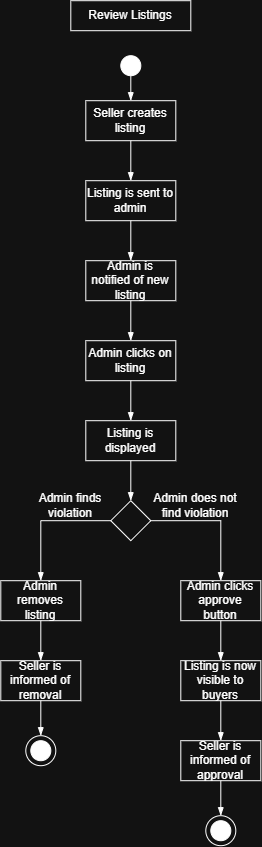

The diagram above was exported from draw.io. Its source (the exported page's mxGraphModel, read from the mxfile embedded in the PNG):
<mxGraphModel dx="1471" dy="890" grid="1" gridSize="10" guides="1" tooltips="1" connect="1" arrows="1" fold="1" page="1" pageScale="1" pageWidth="850" pageHeight="1100" math="0" shadow="0">
  <root>
    <mxCell id="0" />
    <mxCell id="1" parent="0" />
    <mxCell id="ual6M8QZ_S1EpA7d7MfZ-1" parent="1" style="rounded=0;whiteSpace=wrap;html=1;" value="Review Listings" vertex="1">
      <mxGeometry height="30" width="120" x="350" y="30" as="geometry" />
    </mxCell>
    <mxCell id="ual6M8QZ_S1EpA7d7MfZ-2" parent="1" style="rounded=0;whiteSpace=wrap;html=1;" value="Seller creates listing" vertex="1">
      <mxGeometry height="40" width="90" x="365" y="130" as="geometry" />
    </mxCell>
    <mxCell id="ual6M8QZ_S1EpA7d7MfZ-3" edge="1" parent="1" style="endArrow=none;html=1;rounded=0;entryX=0.5;entryY=1;entryDx=0;entryDy=0;startArrow=blockThin;startFill=1;" target="ual6M8QZ_S1EpA7d7MfZ-2" value="">
      <mxGeometry height="50" relative="1" width="50" as="geometry">
        <mxPoint x="410" y="210" as="sourcePoint" />
        <mxPoint x="460" y="220" as="targetPoint" />
      </mxGeometry>
    </mxCell>
    <mxCell id="ual6M8QZ_S1EpA7d7MfZ-4" parent="1" style="rounded=0;whiteSpace=wrap;html=1;" value="Listing is sent to admin" vertex="1">
      <mxGeometry height="40" width="90" x="365" y="210" as="geometry" />
    </mxCell>
    <mxCell id="btemOM58dGiezdQUdXEA-1" edge="1" parent="1" source="ual6M8QZ_S1EpA7d7MfZ-4" style="edgeStyle=none;orthogonalLoop=1;jettySize=auto;html=1;rounded=0;exitX=0.5;exitY=1;exitDx=0;exitDy=0;endArrow=blockThin;endFill=1;" value="">
      <mxGeometry relative="1" width="80" as="geometry">
        <Array as="points" />
        <mxPoint x="280" y="360" as="sourcePoint" />
        <mxPoint x="410" y="290" as="targetPoint" />
      </mxGeometry>
    </mxCell>
    <mxCell id="btemOM58dGiezdQUdXEA-2" parent="1" style="whiteSpace=wrap;html=1;" value="Admin is notified of new listing" vertex="1">
      <mxGeometry height="40" width="90" x="365" y="290" as="geometry" />
    </mxCell>
    <mxCell id="btemOM58dGiezdQUdXEA-3" edge="1" parent="1" source="btemOM58dGiezdQUdXEA-2" style="edgeStyle=none;orthogonalLoop=1;jettySize=auto;html=1;rounded=0;exitX=0.5;exitY=1;exitDx=0;exitDy=0;endArrow=blockThin;endFill=1;" value="">
      <mxGeometry relative="1" width="80" as="geometry">
        <Array as="points" />
        <mxPoint x="390" y="400" as="sourcePoint" />
        <mxPoint x="410" y="370" as="targetPoint" />
      </mxGeometry>
    </mxCell>
    <mxCell id="btemOM58dGiezdQUdXEA-4" parent="1" style="whiteSpace=wrap;html=1;" value="Admin clicks on listing" vertex="1">
      <mxGeometry height="40" width="90" x="365" y="370" as="geometry" />
    </mxCell>
    <mxCell id="btemOM58dGiezdQUdXEA-5" edge="1" parent="1" source="btemOM58dGiezdQUdXEA-4" style="edgeStyle=none;orthogonalLoop=1;jettySize=auto;html=1;rounded=0;exitX=0.5;exitY=1;exitDx=0;exitDy=0;endArrow=blockThin;endFill=1;" value="">
      <mxGeometry relative="1" width="80" as="geometry">
        <Array as="points" />
        <mxPoint x="550" y="530" as="sourcePoint" />
        <mxPoint x="410" y="450" as="targetPoint" />
      </mxGeometry>
    </mxCell>
    <mxCell id="btemOM58dGiezdQUdXEA-6" parent="1" style="whiteSpace=wrap;html=1;" value="Listing is displayed" vertex="1">
      <mxGeometry height="40" width="90" x="365" y="450" as="geometry" />
    </mxCell>
    <mxCell id="btemOM58dGiezdQUdXEA-7" parent="1" style="rhombus;whiteSpace=wrap;html=1;shapeInside=1;" value="&lt;div&gt;&lt;br/&gt;&lt;/div&gt;" vertex="1">
      <mxGeometry height="40" width="40" x="390" y="530" as="geometry" />
    </mxCell>
    <mxCell id="btemOM58dGiezdQUdXEA-8" edge="1" parent="1" source="btemOM58dGiezdQUdXEA-6" style="edgeStyle=none;orthogonalLoop=1;jettySize=auto;html=1;rounded=0;exitX=0.5;exitY=1;exitDx=0;exitDy=0;endArrow=blockThin;endFill=1;" value="">
      <mxGeometry relative="1" width="80" as="geometry">
        <Array as="points" />
        <mxPoint x="500" y="640" as="sourcePoint" />
        <mxPoint x="410" y="530" as="targetPoint" />
      </mxGeometry>
    </mxCell>
    <mxCell id="btemOM58dGiezdQUdXEA-9" edge="1" parent="1" source="btemOM58dGiezdQUdXEA-7" style="edgeStyle=none;orthogonalLoop=1;jettySize=auto;html=1;rounded=0;exitX=0;exitY=0.5;exitDx=0;exitDy=0;endArrow=blockThin;endFill=1;" value="">
      <mxGeometry relative="1" width="80" as="geometry">
        <Array as="points">
          <mxPoint x="320" y="550" />
        </Array>
        <mxPoint x="400" y="620" as="sourcePoint" />
        <mxPoint x="320" y="610" as="targetPoint" />
      </mxGeometry>
    </mxCell>
    <mxCell id="btemOM58dGiezdQUdXEA-10" parent="1" style="text;html=1;whiteSpace=wrap;strokeColor=none;fillColor=none;align=center;verticalAlign=middle;rounded=0;" value="Admin finds violation" vertex="1">
      <mxGeometry height="30" width="80" x="310" y="520" as="geometry" />
    </mxCell>
    <mxCell id="btemOM58dGiezdQUdXEA-11" edge="1" parent="1" source="btemOM58dGiezdQUdXEA-7" style="edgeStyle=none;orthogonalLoop=1;jettySize=auto;html=1;rounded=0;exitX=1;exitY=0.5;exitDx=0;exitDy=0;endArrow=blockThin;endFill=1;" value="">
      <mxGeometry relative="1" width="80" as="geometry">
        <Array as="points">
          <mxPoint x="500" y="550" />
        </Array>
        <mxPoint x="510" y="640" as="sourcePoint" />
        <mxPoint x="500" y="610" as="targetPoint" />
      </mxGeometry>
    </mxCell>
    <mxCell id="btemOM58dGiezdQUdXEA-12" parent="1" style="text;html=1;whiteSpace=wrap;strokeColor=none;fillColor=none;align=center;verticalAlign=middle;rounded=0;" value="Admin does not find violation" vertex="1">
      <mxGeometry height="30" width="90" x="430" y="520" as="geometry" />
    </mxCell>
    <mxCell id="btemOM58dGiezdQUdXEA-17" parent="1" style="whiteSpace=wrap;html=1;" value="Admin removes listing" vertex="1">
      <mxGeometry height="40" width="80" x="280" y="610" as="geometry" />
    </mxCell>
    <mxCell id="btemOM58dGiezdQUdXEA-18" edge="1" parent="1" source="btemOM58dGiezdQUdXEA-17" style="edgeStyle=none;orthogonalLoop=1;jettySize=auto;html=1;rounded=0;exitX=0.5;exitY=1;exitDx=0;exitDy=0;endArrow=blockThin;endFill=1;" value="">
      <mxGeometry relative="1" width="80" as="geometry">
        <Array as="points" />
        <mxPoint x="310" y="700" as="sourcePoint" />
        <mxPoint x="320" y="690" as="targetPoint" />
      </mxGeometry>
    </mxCell>
    <mxCell id="btemOM58dGiezdQUdXEA-19" parent="1" style="whiteSpace=wrap;html=1;" value="Seller is informed of removal" vertex="1">
      <mxGeometry height="40" width="80" x="280" y="690" as="geometry" />
    </mxCell>
    <mxCell id="btemOM58dGiezdQUdXEA-20" parent="1" style="whiteSpace=wrap;html=1;" value="Admin clicks approve button" vertex="1">
      <mxGeometry height="40" width="80" x="460" y="610" as="geometry" />
    </mxCell>
    <mxCell id="btemOM58dGiezdQUdXEA-21" edge="1" parent="1" source="btemOM58dGiezdQUdXEA-20" style="edgeStyle=none;orthogonalLoop=1;jettySize=auto;html=1;rounded=0;exitX=0.5;exitY=1;exitDx=0;exitDy=0;endArrow=blockThin;endFill=1;" value="">
      <mxGeometry relative="1" width="80" as="geometry">
        <Array as="points" />
        <mxPoint x="550" y="760" as="sourcePoint" />
        <mxPoint x="500" y="690" as="targetPoint" />
      </mxGeometry>
    </mxCell>
    <mxCell id="btemOM58dGiezdQUdXEA-22" parent="1" style="whiteSpace=wrap;html=1;" value="Listing is now visible to buyers" vertex="1">
      <mxGeometry height="40" width="80" x="460" y="690" as="geometry" />
    </mxCell>
    <mxCell id="btemOM58dGiezdQUdXEA-23" edge="1" parent="1" source="btemOM58dGiezdQUdXEA-22" style="edgeStyle=none;orthogonalLoop=1;jettySize=auto;html=1;rounded=0;exitX=0.5;exitY=1;exitDx=0;exitDy=0;endArrow=blockThin;endFill=1;" value="">
      <mxGeometry relative="1" width="80" as="geometry">
        <Array as="points" />
        <mxPoint x="370" y="900" as="sourcePoint" />
        <mxPoint x="500" y="770" as="targetPoint" />
      </mxGeometry>
    </mxCell>
    <mxCell id="btemOM58dGiezdQUdXEA-24" parent="1" style="whiteSpace=wrap;html=1;" value="Seller is informed of approval" vertex="1">
      <mxGeometry height="40" width="80" x="460" y="770" as="geometry" />
    </mxCell>
    <mxCell id="btemOM58dGiezdQUdXEA-27" parent="1" style="ellipse;whiteSpace=wrap;html=1;shapeInside=1;fillColor=light-dark(#FFFFFF,#FFFFFF);" value="" vertex="1">
      <mxGeometry height="20" width="20" x="400" y="85" as="geometry" />
    </mxCell>
    <mxCell id="btemOM58dGiezdQUdXEA-28" edge="1" parent="1" source="btemOM58dGiezdQUdXEA-27" style="edgeStyle=none;orthogonalLoop=1;jettySize=auto;html=1;rounded=0;exitX=0.5;exitY=1;exitDx=0;exitDy=0;entryX=0.5;entryY=0;entryDx=0;entryDy=0;endArrow=blockThin;endFill=1;" target="ual6M8QZ_S1EpA7d7MfZ-2" value="">
      <mxGeometry relative="1" width="80" as="geometry">
        <Array as="points" />
        <mxPoint x="460" y="100" as="sourcePoint" />
        <mxPoint x="540" y="100" as="targetPoint" />
      </mxGeometry>
    </mxCell>
    <mxCell id="btemOM58dGiezdQUdXEA-29" parent="1" style="ellipse;whiteSpace=wrap;html=1;shapeInside=1;fillColor=light-dark(#FFFFFF,#FFFFFF);" value="" vertex="1">
      <mxGeometry height="20" width="20" x="310" y="770" as="geometry" />
    </mxCell>
    <mxCell id="btemOM58dGiezdQUdXEA-30" parent="1" style="ellipse;whiteSpace=wrap;html=1;shapeInside=1;fillColor=none;" value="" vertex="1">
      <mxGeometry height="30" width="30" x="305" y="765" as="geometry" />
    </mxCell>
    <mxCell id="btemOM58dGiezdQUdXEA-31" edge="1" parent="1" source="btemOM58dGiezdQUdXEA-19" style="edgeStyle=none;orthogonalLoop=1;jettySize=auto;html=1;rounded=0;exitX=0.5;exitY=1;exitDx=0;exitDy=0;entryX=0.5;entryY=0;entryDx=0;entryDy=0;endArrow=blockThin;endFill=1;" target="btemOM58dGiezdQUdXEA-30" value="">
      <mxGeometry relative="1" width="80" as="geometry">
        <Array as="points" />
        <mxPoint x="360" y="790" as="sourcePoint" />
        <mxPoint x="440" y="790" as="targetPoint" />
      </mxGeometry>
    </mxCell>
    <mxCell id="btemOM58dGiezdQUdXEA-32" parent="1" style="ellipse;whiteSpace=wrap;html=1;shapeInside=1;fillColor=light-dark(#FFFFFF,#FFFFFF);" value="" vertex="1">
      <mxGeometry height="20" width="20" x="490" y="850" as="geometry" />
    </mxCell>
    <mxCell id="btemOM58dGiezdQUdXEA-33" parent="1" style="ellipse;whiteSpace=wrap;html=1;shapeInside=1;fillColor=none;" value="" vertex="1">
      <mxGeometry height="30" width="30" x="485" y="845" as="geometry" />
    </mxCell>
    <mxCell id="btemOM58dGiezdQUdXEA-34" edge="1" parent="1" style="edgeStyle=none;orthogonalLoop=1;jettySize=auto;html=1;rounded=0;exitX=0.5;exitY=1;exitDx=0;exitDy=0;entryX=0.5;entryY=0;entryDx=0;entryDy=0;endArrow=blockThin;endFill=1;" target="btemOM58dGiezdQUdXEA-33" value="">
      <mxGeometry relative="1" width="80" as="geometry">
        <Array as="points" />
        <mxPoint x="500" y="810" as="sourcePoint" />
        <mxPoint x="620" y="870" as="targetPoint" />
      </mxGeometry>
    </mxCell>
  </root>
</mxGraphModel>